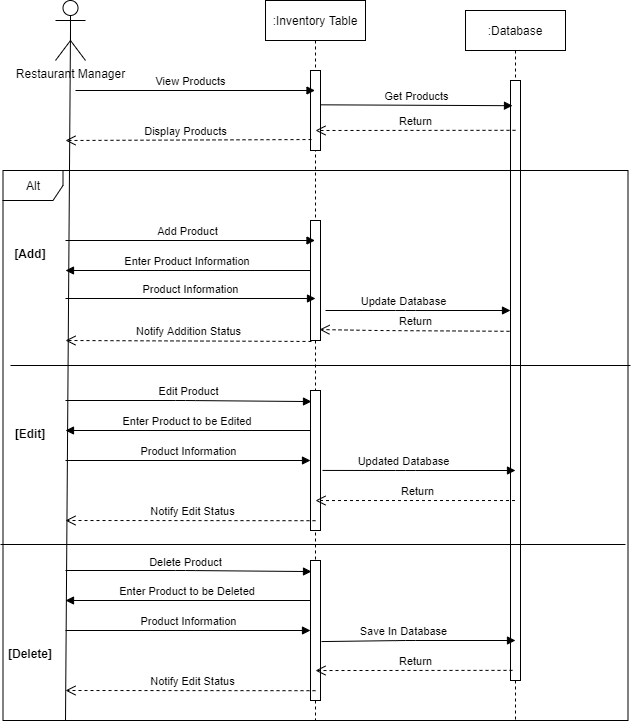

The diagram above was exported from draw.io. Its source (the exported page's mxGraphModel, read from the mxfile embedded in the PNG):
<mxGraphModel dx="1102" dy="525" grid="1" gridSize="10" guides="1" tooltips="1" connect="1" arrows="1" fold="1" page="1" pageScale="1" pageWidth="827" pageHeight="1169" math="0" shadow="0">
  <root>
    <mxCell id="0" />
    <mxCell id="1" parent="0" />
    <mxCell id="3QabusZWOtG5nh2YY7j_-13" value=":Inventory Table" style="shape=umlLifeline;perimeter=lifelinePerimeter;container=1;collapsible=0;recursiveResize=0;rounded=0;shadow=0;strokeWidth=1;" vertex="1" parent="1">
      <mxGeometry x="300" y="330" width="100" height="720" as="geometry" />
    </mxCell>
    <mxCell id="3QabusZWOtG5nh2YY7j_-14" value="" style="points=[];perimeter=orthogonalPerimeter;rounded=0;shadow=0;strokeWidth=1;" vertex="1" parent="3QabusZWOtG5nh2YY7j_-13">
      <mxGeometry x="45" y="70" width="10" height="80" as="geometry" />
    </mxCell>
    <mxCell id="3QabusZWOtG5nh2YY7j_-52" value="" style="html=1;points=[];perimeter=orthogonalPerimeter;" vertex="1" parent="3QabusZWOtG5nh2YY7j_-13">
      <mxGeometry x="45" y="390" width="10" height="140" as="geometry" />
    </mxCell>
    <mxCell id="3QabusZWOtG5nh2YY7j_-17" value=":Database" style="shape=umlLifeline;perimeter=lifelinePerimeter;container=1;collapsible=0;recursiveResize=0;rounded=0;shadow=0;strokeWidth=1;" vertex="1" parent="1">
      <mxGeometry x="500" y="340" width="100" height="710" as="geometry" />
    </mxCell>
    <mxCell id="3QabusZWOtG5nh2YY7j_-18" value="" style="points=[];perimeter=orthogonalPerimeter;rounded=0;shadow=0;strokeWidth=1;" vertex="1" parent="3QabusZWOtG5nh2YY7j_-17">
      <mxGeometry x="45" y="70" width="10" height="600" as="geometry" />
    </mxCell>
    <mxCell id="3QabusZWOtG5nh2YY7j_-23" value="Restaurant Manager" style="shape=umlActor;verticalLabelPosition=bottom;verticalAlign=top;html=1;outlineConnect=0;" vertex="1" parent="1">
      <mxGeometry x="90" y="330" width="30" height="60" as="geometry" />
    </mxCell>
    <mxCell id="3QabusZWOtG5nh2YY7j_-26" value="" style="endArrow=none;html=1;exitX=0.5;exitY=0.5;exitDx=0;exitDy=0;exitPerimeter=0;" edge="1" parent="1" source="3QabusZWOtG5nh2YY7j_-23">
      <mxGeometry width="50" height="50" relative="1" as="geometry">
        <mxPoint x="120" y="570" as="sourcePoint" />
        <mxPoint x="100" y="1050" as="targetPoint" />
      </mxGeometry>
    </mxCell>
    <mxCell id="3QabusZWOtG5nh2YY7j_-30" value="View Products" style="html=1;verticalAlign=bottom;endArrow=block;targetPerimeterSpacing=0;endSize=6;" edge="1" parent="1" target="3QabusZWOtG5nh2YY7j_-13">
      <mxGeometry x="-0.0381" width="80" relative="1" as="geometry">
        <mxPoint x="110" y="420" as="sourcePoint" />
        <mxPoint x="260" y="420" as="targetPoint" />
        <mxPoint as="offset" />
      </mxGeometry>
    </mxCell>
    <mxCell id="3QabusZWOtG5nh2YY7j_-33" value="Get Products" style="html=1;verticalAlign=bottom;endArrow=block;endSize=6;targetPerimeterSpacing=0;exitX=1;exitY=0.429;exitDx=0;exitDy=0;exitPerimeter=0;entryX=0.2;entryY=0.042;entryDx=0;entryDy=0;entryPerimeter=0;" edge="1" parent="1" source="3QabusZWOtG5nh2YY7j_-14" target="3QabusZWOtG5nh2YY7j_-18">
      <mxGeometry width="80" relative="1" as="geometry">
        <mxPoint x="380" y="430" as="sourcePoint" />
        <mxPoint x="520" y="434" as="targetPoint" />
      </mxGeometry>
    </mxCell>
    <mxCell id="3QabusZWOtG5nh2YY7j_-39" value="Return" style="html=1;verticalAlign=bottom;endArrow=open;dashed=1;endSize=8;targetPerimeterSpacing=0;entryX=0.5;entryY=0.75;entryDx=0;entryDy=0;entryPerimeter=0;exitX=0.5;exitY=0.083;exitDx=0;exitDy=0;exitPerimeter=0;" edge="1" parent="1" source="3QabusZWOtG5nh2YY7j_-18" target="3QabusZWOtG5nh2YY7j_-14">
      <mxGeometry relative="1" as="geometry">
        <mxPoint x="530" y="460" as="sourcePoint" />
        <mxPoint x="360" y="460" as="targetPoint" />
      </mxGeometry>
    </mxCell>
    <mxCell id="3QabusZWOtG5nh2YY7j_-40" value="Display Products" style="html=1;verticalAlign=bottom;endArrow=open;dashed=1;endSize=8;targetPerimeterSpacing=0;exitX=0.1;exitY=0.863;exitDx=0;exitDy=0;exitPerimeter=0;" edge="1" parent="1" source="3QabusZWOtG5nh2YY7j_-14">
      <mxGeometry x="0.0244" relative="1" as="geometry">
        <mxPoint x="340" y="470" as="sourcePoint" />
        <mxPoint x="100" y="470" as="targetPoint" />
        <mxPoint as="offset" />
      </mxGeometry>
    </mxCell>
    <mxCell id="3QabusZWOtG5nh2YY7j_-42" value="" style="html=1;points=[];perimeter=orthogonalPerimeter;" vertex="1" parent="1">
      <mxGeometry x="345" y="550" width="10" height="120" as="geometry" />
    </mxCell>
    <mxCell id="3QabusZWOtG5nh2YY7j_-45" value="Add Product" style="html=1;verticalAlign=bottom;endArrow=block;targetPerimeterSpacing=0;endSize=6;" edge="1" parent="1" target="3QabusZWOtG5nh2YY7j_-13">
      <mxGeometry x="-0.0244" width="80" relative="1" as="geometry">
        <mxPoint x="100" y="570" as="sourcePoint" />
        <mxPoint x="320" y="573" as="targetPoint" />
        <mxPoint as="offset" />
      </mxGeometry>
    </mxCell>
    <mxCell id="3QabusZWOtG5nh2YY7j_-46" value="Update Database" style="html=1;verticalAlign=bottom;endArrow=block;endSize=6;targetPerimeterSpacing=0;exitX=1.5;exitY=0.75;exitDx=0;exitDy=0;exitPerimeter=0;" edge="1" parent="1" source="3QabusZWOtG5nh2YY7j_-42" target="3QabusZWOtG5nh2YY7j_-18">
      <mxGeometry x="-0.1579" width="80" relative="1" as="geometry">
        <mxPoint x="380" y="640" as="sourcePoint" />
        <mxPoint x="540" y="640" as="targetPoint" />
        <Array as="points">
          <mxPoint x="440" y="640" />
        </Array>
        <mxPoint as="offset" />
      </mxGeometry>
    </mxCell>
    <mxCell id="3QabusZWOtG5nh2YY7j_-50" value="Enter Product Information" style="verticalAlign=bottom;endArrow=block;shadow=0;strokeWidth=1;" edge="1" parent="1">
      <mxGeometry relative="1" as="geometry">
        <mxPoint x="345" y="600" as="sourcePoint" />
        <mxPoint x="100" y="600" as="targetPoint" />
      </mxGeometry>
    </mxCell>
    <mxCell id="3QabusZWOtG5nh2YY7j_-53" value="Edit Product" style="html=1;verticalAlign=bottom;endArrow=block;endSize=6;targetPerimeterSpacing=0;entryX=0.1;entryY=0.079;entryDx=0;entryDy=0;entryPerimeter=0;" edge="1" parent="1" target="3QabusZWOtG5nh2YY7j_-52">
      <mxGeometry width="80" relative="1" as="geometry">
        <mxPoint x="100" y="730" as="sourcePoint" />
        <mxPoint x="450" y="580" as="targetPoint" />
        <Array as="points">
          <mxPoint x="220" y="730" />
        </Array>
      </mxGeometry>
    </mxCell>
    <mxCell id="3QabusZWOtG5nh2YY7j_-54" value="Enter Product to be Edited" style="verticalAlign=bottom;endArrow=block;shadow=0;strokeWidth=1;" edge="1" parent="1">
      <mxGeometry relative="1" as="geometry">
        <mxPoint x="345" y="760" as="sourcePoint" />
        <mxPoint x="100" y="760" as="targetPoint" />
      </mxGeometry>
    </mxCell>
    <mxCell id="3QabusZWOtG5nh2YY7j_-57" value="Product Information" style="html=1;verticalAlign=bottom;endArrow=block;endSize=6;targetPerimeterSpacing=0;" edge="1" parent="1">
      <mxGeometry width="80" relative="1" as="geometry">
        <mxPoint x="100" y="628" as="sourcePoint" />
        <mxPoint x="350" y="628" as="targetPoint" />
      </mxGeometry>
    </mxCell>
    <mxCell id="3QabusZWOtG5nh2YY7j_-58" value="Product Information" style="html=1;verticalAlign=bottom;endArrow=block;endSize=6;targetPerimeterSpacing=0;" edge="1" parent="1" target="3QabusZWOtG5nh2YY7j_-52">
      <mxGeometry width="80" relative="1" as="geometry">
        <mxPoint x="100" y="790" as="sourcePoint" />
        <mxPoint x="315" y="790" as="targetPoint" />
      </mxGeometry>
    </mxCell>
    <mxCell id="3QabusZWOtG5nh2YY7j_-59" value="Return" style="html=1;verticalAlign=bottom;endArrow=open;dashed=1;endSize=8;targetPerimeterSpacing=0;exitX=-0.1;exitY=0.418;exitDx=0;exitDy=0;exitPerimeter=0;entryX=0.54;entryY=0.457;entryDx=0;entryDy=0;entryPerimeter=0;" edge="1" parent="1" source="3QabusZWOtG5nh2YY7j_-18" target="3QabusZWOtG5nh2YY7j_-13">
      <mxGeometry x="-0.0154" relative="1" as="geometry">
        <mxPoint x="510" y="660" as="sourcePoint" />
        <mxPoint x="370" y="660" as="targetPoint" />
        <Array as="points">
          <mxPoint x="410" y="660" />
        </Array>
        <mxPoint as="offset" />
      </mxGeometry>
    </mxCell>
    <mxCell id="3QabusZWOtG5nh2YY7j_-60" value="Notify Addition Status" style="html=1;verticalAlign=bottom;endArrow=open;dashed=1;endSize=8;targetPerimeterSpacing=0;exitX=0.1;exitY=1.008;exitDx=0;exitDy=0;exitPerimeter=0;" edge="1" parent="1" source="3QabusZWOtG5nh2YY7j_-42">
      <mxGeometry relative="1" as="geometry">
        <mxPoint x="280" y="670" as="sourcePoint" />
        <mxPoint x="100" y="670" as="targetPoint" />
      </mxGeometry>
    </mxCell>
    <mxCell id="3QabusZWOtG5nh2YY7j_-62" value="Updated Database" style="html=1;verticalAlign=bottom;endArrow=block;endSize=6;targetPerimeterSpacing=0;exitX=1.2;exitY=0.571;exitDx=0;exitDy=0;exitPerimeter=0;entryX=0.5;entryY=0.55;entryDx=0;entryDy=0;entryPerimeter=0;" edge="1" parent="1" source="3QabusZWOtG5nh2YY7j_-52">
      <mxGeometry x="-0.1579" width="80" relative="1" as="geometry">
        <mxPoint x="360" y="800" as="sourcePoint" />
        <mxPoint x="550" y="800" as="targetPoint" />
        <Array as="points">
          <mxPoint x="440" y="800" />
        </Array>
        <mxPoint as="offset" />
      </mxGeometry>
    </mxCell>
    <mxCell id="3QabusZWOtG5nh2YY7j_-63" value="Return" style="html=1;verticalAlign=bottom;endArrow=open;dashed=1;endSize=8;targetPerimeterSpacing=0;entryX=0.5;entryY=0.786;entryDx=0;entryDy=0;entryPerimeter=0;" edge="1" parent="1" source="3QabusZWOtG5nh2YY7j_-17" target="3QabusZWOtG5nh2YY7j_-52">
      <mxGeometry x="-0.0154" relative="1" as="geometry">
        <mxPoint x="530" y="830" as="sourcePoint" />
        <mxPoint x="370" y="830" as="targetPoint" />
        <mxPoint as="offset" />
      </mxGeometry>
    </mxCell>
    <mxCell id="3QabusZWOtG5nh2YY7j_-64" value="Notify Edit Status" style="html=1;verticalAlign=bottom;endArrow=open;dashed=1;endSize=8;targetPerimeterSpacing=0;exitX=0.5;exitY=0.93;exitDx=0;exitDy=0;exitPerimeter=0;" edge="1" parent="1" source="3QabusZWOtG5nh2YY7j_-52">
      <mxGeometry x="-0.0154" relative="1" as="geometry">
        <mxPoint x="327" y="850.0000000000002" as="sourcePoint" />
        <mxPoint x="100" y="850" as="targetPoint" />
        <mxPoint as="offset" />
      </mxGeometry>
    </mxCell>
    <mxCell id="3QabusZWOtG5nh2YY7j_-66" value="" style="html=1;points=[];perimeter=orthogonalPerimeter;" vertex="1" parent="1">
      <mxGeometry x="345" y="890" width="10" height="140" as="geometry" />
    </mxCell>
    <mxCell id="3QabusZWOtG5nh2YY7j_-67" value="Delete Product" style="html=1;verticalAlign=bottom;endArrow=block;endSize=6;targetPerimeterSpacing=0;entryX=0.1;entryY=0.079;entryDx=0;entryDy=0;entryPerimeter=0;" edge="1" parent="1" target="3QabusZWOtG5nh2YY7j_-66">
      <mxGeometry x="-0.0243" y="-1" width="80" relative="1" as="geometry">
        <mxPoint x="100" y="900" as="sourcePoint" />
        <mxPoint x="450" y="750" as="targetPoint" />
        <Array as="points">
          <mxPoint x="220" y="900" />
        </Array>
        <mxPoint as="offset" />
      </mxGeometry>
    </mxCell>
    <mxCell id="3QabusZWOtG5nh2YY7j_-68" value="Enter Product to be Deleted" style="verticalAlign=bottom;endArrow=block;shadow=0;strokeWidth=1;" edge="1" parent="1">
      <mxGeometry relative="1" as="geometry">
        <mxPoint x="345" y="930" as="sourcePoint" />
        <mxPoint x="100" y="930" as="targetPoint" />
      </mxGeometry>
    </mxCell>
    <mxCell id="3QabusZWOtG5nh2YY7j_-69" value="Product Information" style="html=1;verticalAlign=bottom;endArrow=block;endSize=6;targetPerimeterSpacing=0;" edge="1" parent="1" target="3QabusZWOtG5nh2YY7j_-66">
      <mxGeometry width="80" relative="1" as="geometry">
        <mxPoint x="100" y="960" as="sourcePoint" />
        <mxPoint x="315" y="960" as="targetPoint" />
      </mxGeometry>
    </mxCell>
    <mxCell id="3QabusZWOtG5nh2YY7j_-70" value="Save In Database" style="html=1;verticalAlign=bottom;endArrow=block;endSize=6;targetPerimeterSpacing=0;exitX=1.1;exitY=0.579;exitDx=0;exitDy=0;exitPerimeter=0;entryX=0.5;entryY=0.55;entryDx=0;entryDy=0;entryPerimeter=0;" edge="1" parent="1" source="3QabusZWOtG5nh2YY7j_-66">
      <mxGeometry x="-0.1579" width="80" relative="1" as="geometry">
        <mxPoint x="360" y="970" as="sourcePoint" />
        <mxPoint x="550" y="970" as="targetPoint" />
        <Array as="points">
          <mxPoint x="440" y="970" />
        </Array>
        <mxPoint as="offset" />
      </mxGeometry>
    </mxCell>
    <mxCell id="3QabusZWOtG5nh2YY7j_-71" value="Return" style="html=1;verticalAlign=bottom;endArrow=open;dashed=1;endSize=8;targetPerimeterSpacing=0;exitX=0.2;exitY=0.891;exitDx=0;exitDy=0;exitPerimeter=0;entryX=0.5;entryY=0.786;entryDx=0;entryDy=0;entryPerimeter=0;" edge="1" parent="1" target="3QabusZWOtG5nh2YY7j_-66">
      <mxGeometry x="-0.0154" relative="1" as="geometry">
        <mxPoint x="547" y="999.8600000000001" as="sourcePoint" />
        <mxPoint x="370" y="1000" as="targetPoint" />
        <mxPoint as="offset" />
      </mxGeometry>
    </mxCell>
    <mxCell id="3QabusZWOtG5nh2YY7j_-72" value="Notify Edit Status" style="html=1;verticalAlign=bottom;endArrow=open;dashed=1;endSize=8;targetPerimeterSpacing=0;exitX=0.5;exitY=0.93;exitDx=0;exitDy=0;exitPerimeter=0;" edge="1" parent="1" source="3QabusZWOtG5nh2YY7j_-66">
      <mxGeometry x="-0.0154" relative="1" as="geometry">
        <mxPoint x="327" y="1020.0000000000002" as="sourcePoint" />
        <mxPoint x="100" y="1020" as="targetPoint" />
        <mxPoint as="offset" />
      </mxGeometry>
    </mxCell>
    <mxCell id="3QabusZWOtG5nh2YY7j_-79" value="" style="line;strokeWidth=1;fillColor=none;align=left;verticalAlign=middle;spacingTop=-1;spacingLeft=3;spacingRight=3;rotatable=0;labelPosition=right;points=[];portConstraint=eastwest;" vertex="1" parent="1">
      <mxGeometry x="45" y="691" width="620" height="8" as="geometry" />
    </mxCell>
    <mxCell id="3QabusZWOtG5nh2YY7j_-80" value="[Add]" style="text;align=center;fontStyle=1;verticalAlign=middle;spacingLeft=3;spacingRight=3;strokeColor=none;rotatable=0;points=[[0,0.5],[1,0.5]];portConstraint=eastwest;" vertex="1" parent="1">
      <mxGeometry x="40" y="570" width="50" height="26" as="geometry" />
    </mxCell>
    <mxCell id="3QabusZWOtG5nh2YY7j_-88" value="[Edit]" style="text;align=center;fontStyle=1;verticalAlign=middle;spacingLeft=3;spacingRight=3;strokeColor=none;rotatable=0;points=[[0,0.5],[1,0.5]];portConstraint=eastwest;" vertex="1" parent="1">
      <mxGeometry x="40" y="750" width="50" height="26" as="geometry" />
    </mxCell>
    <mxCell id="3QabusZWOtG5nh2YY7j_-89" value="[Delete]" style="text;align=center;fontStyle=1;verticalAlign=middle;spacingLeft=3;spacingRight=3;strokeColor=none;rotatable=0;points=[[0,0.5],[1,0.5]];portConstraint=eastwest;" vertex="1" parent="1">
      <mxGeometry x="40" y="970" width="50" height="26" as="geometry" />
    </mxCell>
    <mxCell id="3QabusZWOtG5nh2YY7j_-90" value="" style="line;strokeWidth=1;fillColor=none;align=left;verticalAlign=middle;spacingTop=-1;spacingLeft=3;spacingRight=3;rotatable=0;labelPosition=right;points=[];portConstraint=eastwest;" vertex="1" parent="1">
      <mxGeometry x="35" y="870" width="625" height="8" as="geometry" />
    </mxCell>
    <mxCell id="3QabusZWOtG5nh2YY7j_-94" value="Alt" style="shape=umlFrame;whiteSpace=wrap;html=1;" vertex="1" parent="1">
      <mxGeometry x="37.5" y="500" width="625" height="550" as="geometry" />
    </mxCell>
  </root>
</mxGraphModel>